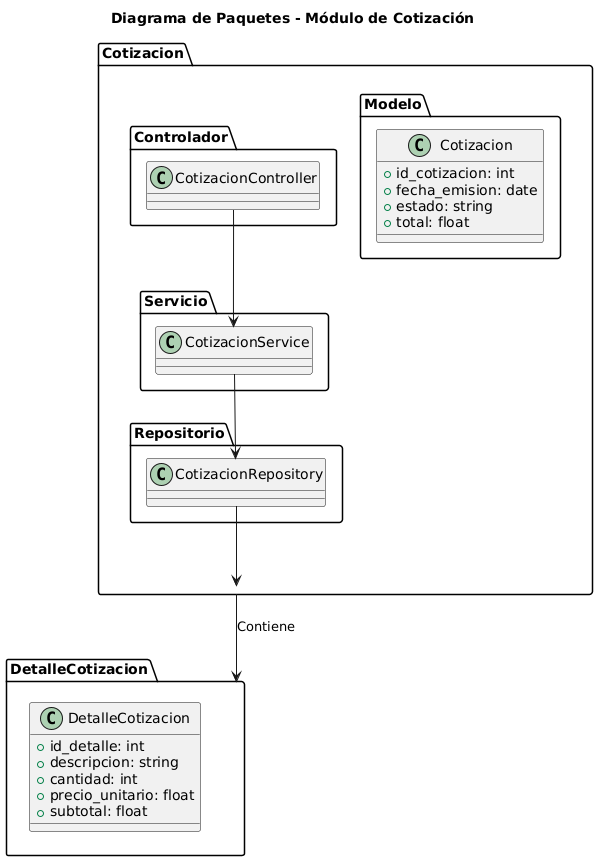

The diagram above was rendered by PlantUML. Its source (embedded in the PNG):
@startuml
title Diagrama de Paquetes - Módulo de Cotización

package "Cotizacion" {
    package "Controlador" {
        class CotizacionController
    }

    package "Servicio" {
        class CotizacionService
    }

    package "Repositorio" {
        class CotizacionRepository
    }

    package "Modelo" {
        class Cotizacion {
            +id_cotizacion: int
            +fecha_emision: date
            +estado: string
            +total: float
        }
    }
}

package "DetalleCotizacion" {
    class DetalleCotizacion {
        +id_detalle: int
        +descripcion: string
        +cantidad: int
        +precio_unitario: float
        +subtotal: float
    }
}

CotizacionController --> CotizacionService
CotizacionService --> CotizacionRepository
CotizacionRepository --> Cotizacion
Cotizacion --> DetalleCotizacion : Contiene
@enduml